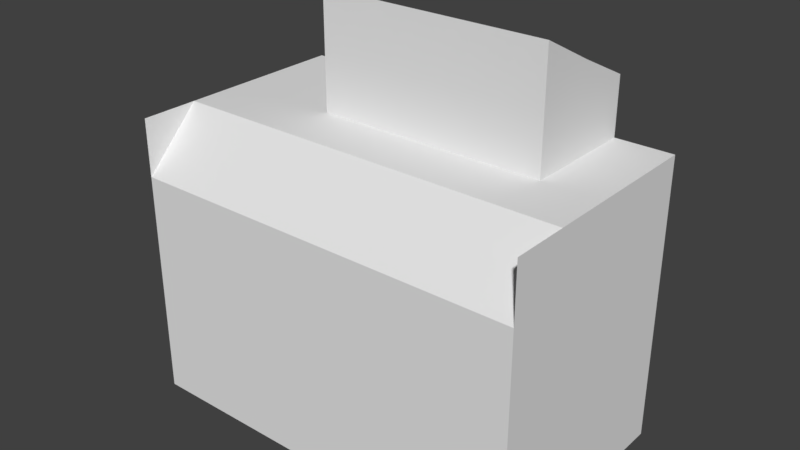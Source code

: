# Source: house.blend  (saved by Blender 2.79.0; exported with 4.5.12 LTS)
import bpy
from mathutils import Matrix  # noqa: F401  (used for matrix-valued properties, if any)

bpy.ops.wm.read_factory_settings(use_empty=True)
scene = bpy.context.scene
scene.name = 'Scene'

# ---- collections
col_collection_1 = bpy.data.collections.new('Collection 1'); scene.collection.children.link(col_collection_1)

# ---- materials (node trees are filled in below, after node groups)
mat_postoffice_tilesheet = bpy.data.materials.new('PostOffice Tilesheet')
mat_postoffice_tilesheet.alpha_threshold = 0.0
mat_postoffice_tilesheet.use_transparent_shadow = False
mat_postoffice_tilesheet.roughness = 0.5
mat_postoffice_tilesheet.line_color = (0.0, 0.0, 0.0, 1.0)
mat_logo = bpy.data.materials.new('Logo')
mat_logo.alpha_threshold = 0.0
mat_logo.use_transparent_shadow = False
mat_logo.roughness = 0.5

# ---- material node trees

# ---- world
world_world = bpy.data.worlds.new('World'); scene.world = world_world
world_world.color = (0.05088, 0.05088, 0.05088)
world_world.use_sun_shadow = False
world_world.sun_shadow_jitter_overblur = 0.0
world_world.cycles.sampling_method = 'MANUAL'

# ---- meshes
me_cube = bpy.data.meshes.new('Cube')
me_cube.from_pydata([(0.0, 0.0, 0.0), (0.0, 0.0, 1.938), (1.938, 0.0, 0.0), (-7.75, 3.875, 0.0), (3.875, 0.0, 1.938), (1.938, 0.0, 1.938), (0.0, 0.0, 3.875), (1.938, 0.0, 5.812), (5.812, 0.0, 0.0), (1.938, 0.0, 3.875), (3.875, 0.0, 0.0), (-1.938, 5.812, 9.688), (3.875, 0.0, 3.875), (3.875, 7.75, 1.938), (-1.938, 1.938, 9.688), (-1.938, 0.0, 1.938), (3.875, 0.0, 5.812), (-5.812, 0.0, 0.0), (-7.75, 5.812, 5.812), (-1.938, 0.0, 5.812), (-3.875, 0.0, 3.875), (-3.875, 0.0, 5.812), (-7.75, 0.0, 3.875), (-3.875, 0.0, 0.0), (-1.938, 0.0, 0.0), (-1.938, 0.0, 3.875), (-3.875, 0.0, 1.938), (-5.812, 0.0, 1.938), (-5.812, 7.75, 9.688), (-5.812, 0.0, 3.875), (-5.812, 0.0, 5.812), (0.0, 0.0, 5.812), (-5.813, 0.0, 7.75), (5.812, 1.938, 3.875), (5.812, 1.938, 0.0), (-5.812, 7.75, 0.0), (5.812, 3.875, 0.0), (5.812, 5.812, 5.812), (5.812, 0.0, 1.938), (5.812, 3.875, 1.938), (5.812, 5.812, 0.0), (3.875, 7.75, 0.0), (5.812, 5.812, 1.938), (-7.75, 7.75, 5.812), (5.812, 1.938, 1.938), (5.812, 5.812, 3.875), (5.812, 3.875, 3.875), (5.812, 0.0, 3.875), (-7.75, 5.812, 0.0), (5.812, 7.75, 0.0), (5.812, 3.875, 5.812), (5.812, 1.938, 5.812), (5.812, 0.0, 5.812), (0.0, 7.75, 0.0), (1.938, 7.75, 0.0), (-1.938, 7.75, 0.0), (1.938, 7.75, 1.938), (-3.875, 7.75, 0.0), (0.0, 7.75, 3.875), (-5.812, 7.75, 5.812), (3.875, 7.75, 3.875), (-3.875, 7.75, 1.938), (0.0, 7.75, 1.938), (-7.75, 0.0, 5.812), (-5.812, 7.75, 1.938), (-7.75, 1.938, 3.875), (-1.938, 7.75, 1.938), (1.938, 7.75, 3.875), (3.875, 5.812, 9.688), (5.812, 7.75, 1.938), (-5.812, 7.75, 3.875), (5.812, 7.75, 3.875), (-7.75, 3.875, 1.938), (-1.938, 7.75, 3.875), (0.0, 7.75, 5.812), (-3.875, 7.75, 3.875), (1.938, 7.75, 5.812), (-3.875, 7.75, 5.812), (-1.938, 7.75, 5.812), (-1.938, 7.75, 7.75), (5.812, 7.75, 5.812), (0.0, 7.75, 7.75), (3.875, 7.75, 5.812), (-7.75, 7.75, 0.0), (-7.75, 7.75, 3.875), (-7.75, 0.0, 0.0), (-7.75, 5.812, 1.938), (-7.75, 1.938, 0.0), (-7.75, 0.0, 1.938), (-7.75, 1.938, 1.938), (-7.75, 7.75, 1.938), (-7.75, 3.875, 3.875), (-7.75, 5.812, 3.875), (-7.75, 3.875, 5.812), (-7.75, 1.938, 5.812), (3.875, 0.0, 7.75), (5.812, 0.0, 7.75), (5.812, 7.75, 9.688), (-7.75, 0.0, 9.688), (-3.875, 0.0, 7.75), (-5.812, 0.0, 7.75), (-7.75, 7.75, 7.75), (-3.875, 5.812, 12.56), (-7.75, 3.875, 7.75), (1.938, 0.0, 7.75), (3.875, 1.938, 9.688), (-1.938, 0.0, 7.75), (1.938, 1.938, 9.688), (-2.384e-07, 0.0, 7.75), (5.812, 1.938, 9.688), (-3.875, 0.0, 7.75), (0.0, 1.938, 9.688), (-3.875, 1.938, 9.688), (-5.812, 1.938, 9.688), (1.938, 5.812, 1.938), (-7.75, 1.938, 9.688), (1.938, 5.812, 3.875), (5.812, 5.812, 7.75), (5.812, 3.875, 7.75), (-5.812, 7.75, 7.75), (5.812, 3.875, 9.688), (-7.75, 0.0, 7.75), (-7.75, 1.938, 7.75), (-3.875, 7.75, 7.75), (-7.75, 5.812, 7.75), (5.812, 5.812, 9.688), (1.938, 7.75, 7.75), (0.0, 5.812, 9.688), (3.875, 7.75, 7.75), (5.812, 7.75, 7.75), (-7.75, 3.875, 9.688), (-5.812, 5.812, 9.688), (1.938, 5.812, 9.688), (-7.75, 5.812, 9.688), (5.812, 0.0, 9.688), (-7.75, 7.75, 9.688), (5.812, 1.938, 7.75), (-3.875, 5.812, 9.688), (0.0, 3.875, 13.56), (3.875, 3.875, 11.62), (-5.812, 3.875, 9.688), (1.938, 5.812, 12.56), (-3.875, 7.75, 11.62), (3.875, 7.75, 11.62), (1.938, 3.875, 13.56), (1.938, 3.875, 11.62), (0.0, 5.812, 12.56), (-3.875, 5.812, 11.62), (0.0, 7.75, 11.62), (-3.875, 3.875, 11.62), (-1.938, 7.75, 11.62), (-3.875, 7.75, 9.688), (-3.875, 3.875, 9.688), (3.875, 5.812, 11.62), (3.875, 7.75, 9.688), (-1.938, 7.75, 9.688), (0.0, 3.875, 11.62), (0.0, 7.75, 9.688), (1.938, 7.75, 9.688), (3.875, 3.875, 9.688), (-3.875, 3.875, 13.56), (3.875, 5.812, 12.56), (-1.938, 5.812, 12.56), (3.875, 3.875, 13.56), (-1.938, 3.875, 13.56), (1.938, 7.75, 11.62), (-1.938, 3.875, 9.688), (1.938, 3.875, 9.688), (0.0, 3.875, 9.688), (-1.938, 3.875, 11.62)], [], [(0, 2, 5, 1), (2, 10, 4, 5), (1, 5, 9, 6), (5, 4, 12, 9), (4, 38, 47, 12), (10, 8, 38, 4), (12, 47, 52, 16), (9, 12, 16, 7), (6, 9, 7, 31), (25, 6, 31, 19), (29, 20, 21, 30), (20, 25, 19, 21), (26, 15, 25, 20), (27, 26, 20, 29), (15, 1, 6, 25), (24, 0, 1, 15), (23, 24, 15, 26), (17, 23, 26, 27), (85, 17, 27, 88), (88, 27, 29, 22), (22, 29, 30, 63), (63, 30, 100, 121), (30, 21, 99, 100), (21, 19, 106, 99), (19, 31, 108, 106), (31, 7, 104, 108), (7, 16, 95, 104), (16, 52, 96, 95), (8, 34, 44, 38), (34, 36, 39, 44), (36, 40, 42, 39), (40, 49, 69, 42), (42, 69, 71, 45), (39, 42, 45, 46), (44, 39, 46, 33), (38, 44, 33, 47), (47, 33, 51, 52), (33, 46, 50, 51), (46, 45, 37, 50), (45, 71, 80, 37), (37, 80, 129, 117), (50, 37, 117, 118), (51, 50, 118, 136), (52, 51, 136, 96), (49, 41, 13, 69), (41, 54, 56, 13), (54, 53, 62, 56), (53, 55, 66, 62), (55, 57, 61, 66), (57, 35, 64, 61), (35, 83, 90, 64), (64, 90, 84, 70), (61, 64, 70, 75), (66, 61, 75, 73), (62, 66, 73, 58), (56, 62, 58, 67), (13, 56, 67, 60), (69, 13, 60, 71), (71, 60, 82, 80), (60, 67, 76, 82), (67, 58, 74, 76), (58, 73, 78, 74), (73, 75, 77, 78), (75, 70, 59, 77), (70, 84, 43, 59), (59, 43, 101, 119), (77, 59, 119, 123), (78, 77, 123, 79), (74, 78, 79, 81), (76, 74, 81, 126), (82, 76, 126, 128), (80, 82, 128, 129), (83, 48, 86, 90), (48, 3, 72, 86), (3, 87, 89, 72), (87, 85, 88, 89), (89, 88, 22, 65), (72, 89, 65, 91), (86, 72, 91, 92), (90, 86, 92, 84), (84, 92, 18, 43), (92, 91, 93, 18), (91, 65, 94, 93), (65, 22, 63, 94), (94, 63, 121, 122), (93, 94, 122, 103), (18, 93, 103, 124), (43, 18, 124, 101), (104, 95, 105, 107), (95, 96, 109, 105), (108, 104, 107, 111), (106, 108, 111, 14), (110, 106, 14, 112), (32, 110, 112, 113), (121, 32, 113, 115), (114, 56, 67, 116), (136, 118, 120, 109), (118, 117, 125, 120), (117, 129, 97, 125), (122, 103, 130, 115), (103, 124, 133, 130), (124, 101, 135, 133), (119, 101, 135, 28), (123, 119, 28, 151), (79, 123, 151, 155), (81, 79, 155, 157), (126, 81, 157, 158), (128, 126, 158, 154), (129, 128, 154, 97), (115, 113, 140, 130), (130, 140, 131, 133), (133, 131, 28, 135), (131, 137, 151, 28), (137, 11, 155, 151), (11, 127, 157, 155), (127, 132, 158, 157), (132, 68, 154, 158), (68, 125, 97, 154), (159, 120, 125, 68), (105, 109, 120, 159), (107, 105, 159, 167), (111, 107, 167, 168), (14, 111, 168, 166), (112, 14, 166, 152), (113, 112, 152, 140), (140, 152, 137, 131), (152, 166, 11, 137), (166, 168, 127, 11), (168, 167, 132, 127), (167, 159, 68, 132), (96, 136, 109, 134), (122, 121, 98, 115), (149, 169, 164, 160), (152, 166, 169, 149), (145, 139, 163, 144), (167, 159, 139, 145), (139, 153, 161, 163), (153, 143, 161), (147, 149, 160, 102), (142, 147, 102), (137, 152, 149, 147), (151, 137, 147, 142), (155, 151, 142, 150), (157, 155, 150, 148), (158, 157, 148, 165), (154, 158, 165, 143), (159, 68, 153, 139), (68, 154, 143, 153), (161, 141, 144, 163), (141, 146, 138, 144), (146, 162, 164, 138), (162, 102, 160, 164), (150, 142, 102, 162), (148, 150, 162, 146), (165, 148, 146, 141), (143, 165, 141, 161), (166, 168, 156, 169), (168, 167, 145, 156), (169, 156, 138, 164), (156, 145, 144, 138)])
me_cube.polygons.foreach_set('material_index', [0, 0, 0, 0, 0, 0, 0, 0, 0, 0, 0, 0, 0, 0, 0, 0, 0, 0, 0, 0, 0, 0, 0, 0, 0, 0, 0, 0, 0, 0, 0, 0, 0, 0, 0, 0, 0, 0, 0, 0, 0, 0, 0, 0, 0, 0, 0, 0, 0, 0, 0, 0, 0, 0, 0, 0, 0, 0, 0, 0, 0, 0, 0, 0, 0, 0, 0, 0, 0, 0, 0, 0, 0, 0, 0, 0, 0, 0, 0, 0, 0, 0, 0, 0, 0, 0, 0, 0, 0, 0, 0, 0, 0, 0, 0, 0, 0, 0, 0, 0, 0, 0, 0, 0, 0, 0, 0, 0, 0, 0, 0, 0, 0, 0, 0, 0, 0, 0, 0, 0, 0, 0, 0, 0, 0, 0, 0, 0, 0, 0, 0, 0, 0, 0, 0, 0, 0, 0, 0, 0, 0, 0, 0, 0, 0, 0, 0, 0, 0, 0, 0, 0, 0, 0, 0, 0, 1, 1, 1, 1])
_uv = me_cube.uv_layers.new(name='UVMap')
_uv.uv.foreach_set('vector', [0.3387, 0.3387, 0.6613, 0.3387, 0.6613, 0.6613, 0.3387, 0.6613, 0.3387, 0.3387, 0.6613, 0.3387, 0.6613, 0.6613, 0.3387, 0.6613, 0.3387, 0.672, 0.6613, 0.672, 0.6613, 0.9947, 0.3387, 0.9947, 0.6613, 0.672, 0.3387, 0.672, 0.3387, 0.9947, 0.6613, 0.9947, 0.005339, 0.005339, 0.328, 0.005339, 0.328, 0.328, 0.005339, 0.328, 0.005339, 0.005339, 0.328, 0.005339, 0.328, 0.328, 0.005339, 0.328, 0.005339, 0.005339, 0.328, 0.005339, 0.328, 0.328, 0.005339, 0.328, 0.005339, 0.005339, 0.328, 0.005339, 0.328, 0.328, 0.005339, 0.328, 0.005339, 0.005339, 0.328, 0.005339, 0.328, 0.328, 0.005339, 0.328, 0.005339, 0.005339, 0.328, 0.005339, 0.328, 0.328, 0.005339, 0.328, 0.005339, 0.672, 0.328, 0.672, 0.328, 0.9947, 0.005339, 0.9947, 0.328, 0.3387, 0.005339, 0.3387, 0.005339, 0.6613, 0.328, 0.6613, 0.328, 0.6613, 0.005339, 0.6613, 0.005339, 0.3387, 0.328, 0.3387, 0.005339, 0.6613, 0.328, 0.6613, 0.328, 0.3387, 0.005339, 0.3387, 0.005339, 0.005339, 0.328, 0.005339, 0.328, 0.328, 0.005339, 0.328, 0.005339, 0.005339, 0.328, 0.005339, 0.328, 0.328, 0.005339, 0.328, 0.005339, 0.005339, 0.328, 0.005339, 0.328, 0.328, 0.005339, 0.328, 0.005339, 0.005339, 0.328, 0.005339, 0.328, 0.328, 0.005339, 0.328, 0.005339, 0.005339, 0.328, 0.005339, 0.328, 0.328, 0.005339, 0.328, 0.005339, 0.005339, 0.328, 0.005339, 0.328, 0.328, 0.005339, 0.328, 0.005339, 0.005339, 0.328, 0.005339, 0.328, 0.328, 0.005339, 0.328, 0.005339, 0.005339, 0.328, 0.005339, 0.328, 0.328, 0.005339, 0.328, 0.005339, 0.005339, 0.328, 0.005339, 0.328, 0.328, 0.005339, 0.328, 0.005339, 0.005339, 0.328, 0.005339, 0.328, 0.328, 0.005339, 0.328, 0.005339, 0.005339, 0.328, 0.005339, 0.328, 0.328, 0.005339, 0.328, 0.005339, 0.005339, 0.328, 0.005339, 0.328, 0.328, 0.005339, 0.328, 0.005339, 0.005339, 0.328, 0.005339, 0.328, 0.328, 0.005339, 0.328, 0.005339, 0.005339, 0.328, 0.005339, 0.328, 0.328, 0.005339, 0.328, 0.005339, 0.005339, 0.328, 0.005339, 0.328, 0.328, 0.005339, 0.328, 0.005339, 0.005339, 0.328, 0.005339, 0.328, 0.328, 0.005339, 0.328, 0.005339, 0.005339, 0.328, 0.005339, 0.328, 0.328, 0.005339, 0.328, 0.005339, 0.005339, 0.328, 0.005339, 0.328, 0.328, 0.005339, 0.328, 0.005339, 0.005339, 0.328, 0.005339, 0.328, 0.328, 0.005339, 0.328, 0.005339, 0.005339, 0.328, 0.005339, 0.328, 0.328, 0.005339, 0.328, 0.005339, 0.005339, 0.328, 0.005339, 0.328, 0.328, 0.005339, 0.328, 0.005339, 0.005339, 0.328, 0.005339, 0.328, 0.328, 0.005339, 0.328, 0.005339, 0.005339, 0.328, 0.005339, 0.328, 0.328, 0.005339, 0.328, 0.005339, 0.005339, 0.328, 0.005339, 0.328, 0.328, 0.005339, 0.328, 0.005339, 0.005339, 0.328, 0.005339, 0.328, 0.328, 0.005339, 0.328, 0.005339, 0.005339, 0.328, 0.005339, 0.328, 0.328, 0.005339, 0.328, 0.005339, 0.005339, 0.328, 0.005339, 0.328, 0.328, 0.005339, 0.328, 0.005339, 0.005339, 0.328, 0.005339, 0.328, 0.328, 0.005339, 0.328, 0.005339, 0.005339, 0.328, 0.005339, 0.328, 0.328, 0.005339, 0.328, 0.005339, 0.005339, 0.328, 0.005339, 0.328, 0.328, 0.005339, 0.328, 0.005339, 0.005339, 0.328, 0.005339, 0.328, 0.328, 0.005339, 0.328, 0.005339, 0.005339, 0.328, 0.005339, 0.328, 0.328, 0.005339, 0.328, 0.005339, 0.005339, 0.328, 0.005339, 0.328, 0.328, 0.005339, 0.328, 0.005339, 0.005339, 0.328, 0.005339, 0.328, 0.328, 0.005339, 0.328, 0.005339, 0.005339, 0.328, 0.005339, 0.328, 0.328, 0.005339, 0.328, 0.005339, 0.005339, 0.328, 0.005339, 0.328, 0.328, 0.005339, 0.328, 0.005339, 0.005339, 0.328, 0.005339, 0.328, 0.328, 0.005339, 0.328, 0.005339, 0.005339, 0.328, 0.005339, 0.328, 0.328, 0.005339, 0.328, 0.005339, 0.005339, 0.328, 0.005339, 0.328, 0.328, 0.005339, 0.328, 0.005339, 0.005339, 0.328, 0.005339, 0.328, 0.328, 0.005339, 0.328, 0.005339, 0.005339, 0.328, 0.005339, 0.328, 0.328, 0.005339, 0.328, 0.005339, 0.005339, 0.328, 0.005339, 0.328, 0.328, 0.005339, 0.328, 0.005339, 0.005339, 0.328, 0.005339, 0.328, 0.328, 0.005339, 0.328, 0.005339, 0.005339, 0.328, 0.005339, 0.328, 0.328, 0.005339, 0.328, 0.005339, 0.005339, 0.328, 0.005339, 0.328, 0.328, 0.005339, 0.328, 0.005339, 0.005339, 0.328, 0.005339, 0.328, 0.328, 0.005339, 0.328, 0.005339, 0.005339, 0.328, 0.005339, 0.328, 0.328, 0.005339, 0.328, 0.005339, 0.005339, 0.328, 0.005339, 0.328, 0.328, 0.005339, 0.328, 0.005339, 0.005339, 0.328, 0.005339, 0.328, 0.328, 0.005339, 0.328, 0.005339, 0.005339, 0.328, 0.005339, 0.328, 0.328, 0.005339, 0.328, 0.005339, 0.005339, 0.328, 0.005339, 0.328, 0.328, 0.005339, 0.328, 0.005339, 0.005339, 0.328, 0.005339, 0.328, 0.328, 0.005339, 0.328, 0.005339, 0.005339, 0.328, 0.005339, 0.328, 0.328, 0.005339, 0.328, 0.005339, 0.005339, 0.328, 0.005339, 0.328, 0.328, 0.005339, 0.328, 0.005339, 0.005339, 0.328, 0.005339, 0.328, 0.328, 0.005339, 0.328, 0.005339, 0.005339, 0.328, 0.005339, 0.328, 0.328, 0.005339, 0.328, 0.005339, 0.005339, 0.328, 0.005339, 0.328, 0.328, 0.005339, 0.328, 0.005339, 0.005339, 0.328, 0.005339, 0.328, 0.328, 0.005339, 0.328, 0.005339, 0.005339, 0.328, 0.005339, 0.328, 0.328, 0.005339, 0.328, 0.005339, 0.005339, 0.328, 0.005339, 0.328, 0.328, 0.005339, 0.328, 0.005339, 0.005339, 0.328, 0.005339, 0.328, 0.328, 0.005339, 0.328, 0.005339, 0.005339, 0.328, 0.005339, 0.328, 0.328, 0.005339, 0.328, 0.005339, 0.005339, 0.328, 0.005339, 0.328, 0.328, 0.005339, 0.328, 0.005339, 0.005339, 0.328, 0.005339, 0.328, 0.328, 0.005339, 0.328, 0.005339, 0.005339, 0.328, 0.005339, 0.328, 0.328, 0.005339, 0.328, 0.005339, 0.005339, 0.328, 0.005339, 0.328, 0.328, 0.005339, 0.328, 0.005339, 0.005339, 0.328, 0.005339, 0.328, 0.328, 0.005339, 0.328, 0.005339, 0.005339, 0.328, 0.005339, 0.328, 0.328, 0.005339, 0.328, 0.005339, 0.005339, 0.328, 0.005339, 0.328, 0.328, 0.005339, 0.328, 0.005339, 0.005339, 0.328, 0.005339, 0.328, 0.328, 0.005339, 0.328, 0.005339, 0.005339, 0.328, 0.005339, 0.328, 0.328, 0.005339, 0.328, 0.005339, 0.005339, 0.328, 0.005339, 0.328, 0.328, 0.005339, 0.328, 0.005339, 0.005339, 0.328, 0.005339, 0.328, 0.328, 0.005339, 0.328, 0.005339, 0.005339, 0.328, 0.005339, 0.328, 0.328, 0.005339, 0.328, 0.672, 0.3387, 0.9947, 0.3387, 0.9947, 0.6613, 0.672, 0.6613, 0.672, 0.3387, 0.9947, 0.3387, 0.9947, 0.6613, 0.672, 0.6613, 0.672, 0.3387, 0.9947, 0.3387, 0.9947, 0.6613, 0.672, 0.6613, 0.672, 0.3387, 0.9947, 0.3387, 0.9947, 0.6613, 0.672, 0.6613, 0.672, 0.3387, 0.9947, 0.3387, 0.9947, 0.6613, 0.672, 0.6613, 0.672, 0.3387, 0.9947, 0.3387, 0.9947, 0.6613, 0.672, 0.6613, 0.672, 0.3387, 0.9947, 0.3387, 0.9947, 0.6613, 0.672, 0.6613, 0.672, 0.3387, 0.9947, 0.3387, 0.9947, 0.6613, 0.672, 0.6613, 0.672, 0.672, 0.9947, 0.672, 0.9947, 0.9947, 0.672, 0.9947, 0.672, 0.672, 0.9947, 0.672, 0.9947, 0.9947, 0.672, 0.9947, 0.672, 0.672, 0.9947, 0.672, 0.9947, 0.9947, 0.672, 0.9947, 0.672, 0.672, 0.9947, 0.672, 0.9947, 0.9947, 0.672, 0.9947, 0.672, 0.672, 0.9947, 0.672, 0.9947, 0.9947, 0.672, 0.9947, 0.672, 0.672, 0.9947, 0.672, 0.9947, 0.9947, 0.672, 0.9947, 0.672, 0.672, 0.9947, 0.672, 0.9947, 0.9947, 0.672, 0.9947, 0.672, 0.672, 0.9947, 0.672, 0.9947, 0.9947, 0.672, 0.9947, 0.672, 0.672, 0.9947, 0.672, 0.9947, 0.9947, 0.672, 0.9947, 0.672, 0.672, 0.9947, 0.672, 0.9947, 0.9947, 0.672, 0.9947, 0.672, 0.672, 0.9947, 0.672, 0.9947, 0.9947, 0.672, 0.9947, 0.672, 0.672, 0.9947, 0.672, 0.9947, 0.9947, 0.672, 0.9947, 0.672, 0.672, 0.9947, 0.672, 0.9947, 0.9947, 0.672, 0.9947, 0.672, 0.3387, 0.9947, 0.3387, 0.9947, 0.6613, 0.672, 0.6613, 0.672, 0.3387, 0.9947, 0.3387, 0.9947, 0.6613, 0.672, 0.6613, 0.672, 0.3387, 0.9947, 0.3387, 0.9947, 0.6613, 0.672, 0.6613, 0.672, 0.3387, 0.9947, 0.3387, 0.9947, 0.6613, 0.672, 0.6613, 0.672, 0.3387, 0.9947, 0.3387, 0.9947, 0.6613, 0.672, 0.6613, 0.672, 0.3387, 0.9947, 0.3387, 0.9947, 0.6613, 0.672, 0.6613, 0.672, 0.3387, 0.9947, 0.3387, 0.9947, 0.6613, 0.672, 0.6613, 0.672, 0.3387, 0.9947, 0.3387, 0.9947, 0.6613, 0.672, 0.6613, 0.672, 0.3387, 0.9947, 0.3387, 0.9947, 0.6613, 0.672, 0.6613, 0.672, 0.3387, 0.9947, 0.3387, 0.9947, 0.6613, 0.672, 0.6613, 0.672, 0.3387, 0.9947, 0.3387, 0.9947, 0.6613, 0.672, 0.6613, 0.672, 0.3387, 0.9947, 0.3387, 0.9947, 0.6613, 0.672, 0.6613, 0.672, 0.3387, 0.9947, 0.3387, 0.9947, 0.6613, 0.672, 0.6613, 0.672, 0.3387, 0.9947, 0.3387, 0.9947, 0.6613, 0.672, 0.6613, 0.672, 0.3387, 0.9947, 0.3387, 0.9947, 0.6613, 0.672, 0.6613, 0.672, 0.3387, 0.9947, 0.3387, 0.9947, 0.6613, 0.672, 0.6613, 0.672, 0.3387, 0.9947, 0.3387, 0.9947, 0.6613, 0.672, 0.6613, 0.672, 0.3387, 0.9947, 0.3387, 0.9947, 0.6613, 0.672, 0.6613, 0.672, 0.3387, 0.9947, 0.3387, 0.9947, 0.6613, 0.672, 0.6613, 0.672, 0.3387, 0.9947, 0.3387, 0.9947, 0.6613, 0.672, 0.6613, 0.672, 0.3387, 0.9947, 0.3387, 0.9947, 0.6613, 0.672, 0.6613, 0.3387, 0.005339, 0.6613, 0.005339, 0.6613, 0.328, 0.3387, 0.328, 0.6613, 0.005339, 0.3387, 0.005339, 0.3387, 0.328, 0.6613, 0.328, 0.328, 0.005339, 0.005339, 0.005339, 0.005339, 0.328, 0.328, 0.328, 0.328, 0.005339, 0.005339, 0.005339, 0.005339, 0.328, 0.328, 0.328, 0.328, 0.005339, 0.005339, 0.005339, 0.005339, 0.328, 0.328, 0.328, 0.328, 0.005339, 0.005339, 0.005339, 0.005339, 0.328, 0.328, 0.328, 0.328, 0.005339, 0.005339, 0.005339, 0.005339, 0.328, 0.328, 0.328, 0.328, 0.005339, 0.005339, 0.005339, 0.328, 0.328, 0.328, 0.005339, 0.005339, 0.005339, 0.005339, 0.328, 0.328, 0.328, 0.328, 0.005339, 0.005339, 0.005339, 0.005339, 0.328, 0.328, 0.005339, 0.005339, 0.005339, 0.005339, 0.328, 0.328, 0.328, 0.328, 0.005339, 0.005339, 0.005339, 0.005339, 0.328, 0.328, 0.328, 0.328, 0.005339, 0.005339, 0.005339, 0.005339, 0.328, 0.328, 0.328, 0.328, 0.005339, 0.005339, 0.005339, 0.005339, 0.328, 0.328, 0.328, 0.328, 0.005339, 0.005339, 0.005339, 0.005339, 0.328, 0.328, 0.328, 0.328, 0.005339, 0.005339, 0.005339, 0.005339, 0.328, 0.328, 0.328, 0.328, 0.005339, 0.005339, 0.005339, 0.005339, 0.328, 0.328, 0.328, 0.328, 0.005339, 0.005339, 0.005339, 0.005339, 0.328, 0.328, 0.328, 0.9947, 0.3387, 0.672, 0.3387, 0.672, 0.6613, 0.9947, 0.6613, 0.9947, 0.3387, 0.672, 0.3387, 0.672, 0.6613, 0.9947, 0.6613, 0.9947, 0.3387, 0.672, 0.3387, 0.672, 0.6613, 0.9947, 0.6613, 0.9947, 0.3387, 0.672, 0.3387, 0.672, 0.6613, 0.9947, 0.6613, 0.672, 0.3387, 0.9947, 0.3387, 0.9947, 0.6613, 0.672, 0.6613, 0.672, 0.3387, 0.9947, 0.3387, 0.9947, 0.6613, 0.672, 0.6613, 0.672, 0.3387, 0.9947, 0.3387, 0.9947, 0.6613, 0.672, 0.6613, 0.672, 0.3387, 0.9947, 0.3387, 0.9947, 0.6613, 0.672, 0.6613, 0.008008, 0.008008, 0.492, 0.008008, 0.492, 0.492, 0.008008, 0.492, 0.508, 0.008008, 0.992, 0.008008, 0.992, 0.492, 0.508, 0.492, 0.008008, 0.508, 0.492, 0.508, 0.492, 0.992, 0.008008, 0.992, 0.508, 0.508, 0.992, 0.508, 0.992, 0.992, 0.508, 0.992])
me_cube.materials.append(mat_postoffice_tilesheet)
me_cube.materials.append(mat_logo)
me_cube.use_remesh_preserve_volume = False
me_cube.use_remesh_preserve_attributes = False
me_cube.use_mirror_vertex_groups = False
me_cube.update()

# ---- objects
ob_cube = bpy.data.objects.new('Cube', me_cube)

# ---- transforms, parenting, visibility, modifiers, constraints
ob_cube.location = (0.0, 0.0, 0.0)
ob_cube.lock_rotations_4d = False
ob_cube.empty_display_type = 'ARROWS'
ob_cube.lineart.crease_threshold = 0.0

# ---- collection membership
col_collection_1.objects.link(ob_cube)

# ---- scene / render settings (as saved in the file)
scene.frame_start = 1; scene.frame_end = 250; scene.frame_set(36)
scene.render.engine = 'BLENDER_EEVEE_NEXT'
scene.render.resolution_percentage = 50
scene.render.dither_intensity = 0.0
scene.cycles.use_denoising = False
scene.cycles.samples = 128
scene.cycles.sampling_pattern = 'TABULATED_SOBOL'
scene.cycles.use_adaptive_sampling = False
scene.cycles.use_light_tree = False
scene.cycles.blur_glossy = 0.0
scene.cycles.sample_clamp_indirect = 0.0
scene.view_settings.view_transform = 'Standard'
bpy.context.view_layer.update()

# ---- added for rendering (the .blend has no active camera and no usable light): camera, sun
cam_auto = bpy.data.cameras.new('AutoCamera')
cam_auto.lens = 50.0
cam_auto.sensor_width = 36.0
cam_auto.clip_end = 1000.0
ob_auto_camera = bpy.data.objects.new('AutoCamera', cam_auto)
scene.collection.objects.link(ob_auto_camera)
ob_auto_camera.location = (18.1712, -19.093, 22.0932)
ob_auto_camera.rotation_euler = (1.09748, -7.21219e-08, 0.694738)
scene.camera = ob_auto_camera
light_auto_sun = bpy.data.lights.new('AutoSun', 'SUN')
light_auto_sun.energy = 3.0
light_auto_sun.angle = 0.0523599
ob_auto_sun = bpy.data.objects.new('AutoSun', light_auto_sun)
scene.collection.objects.link(ob_auto_sun)
ob_auto_sun.rotation_euler = (0.872665, 0.174533, 0.523599)
bpy.context.view_layer.update()
